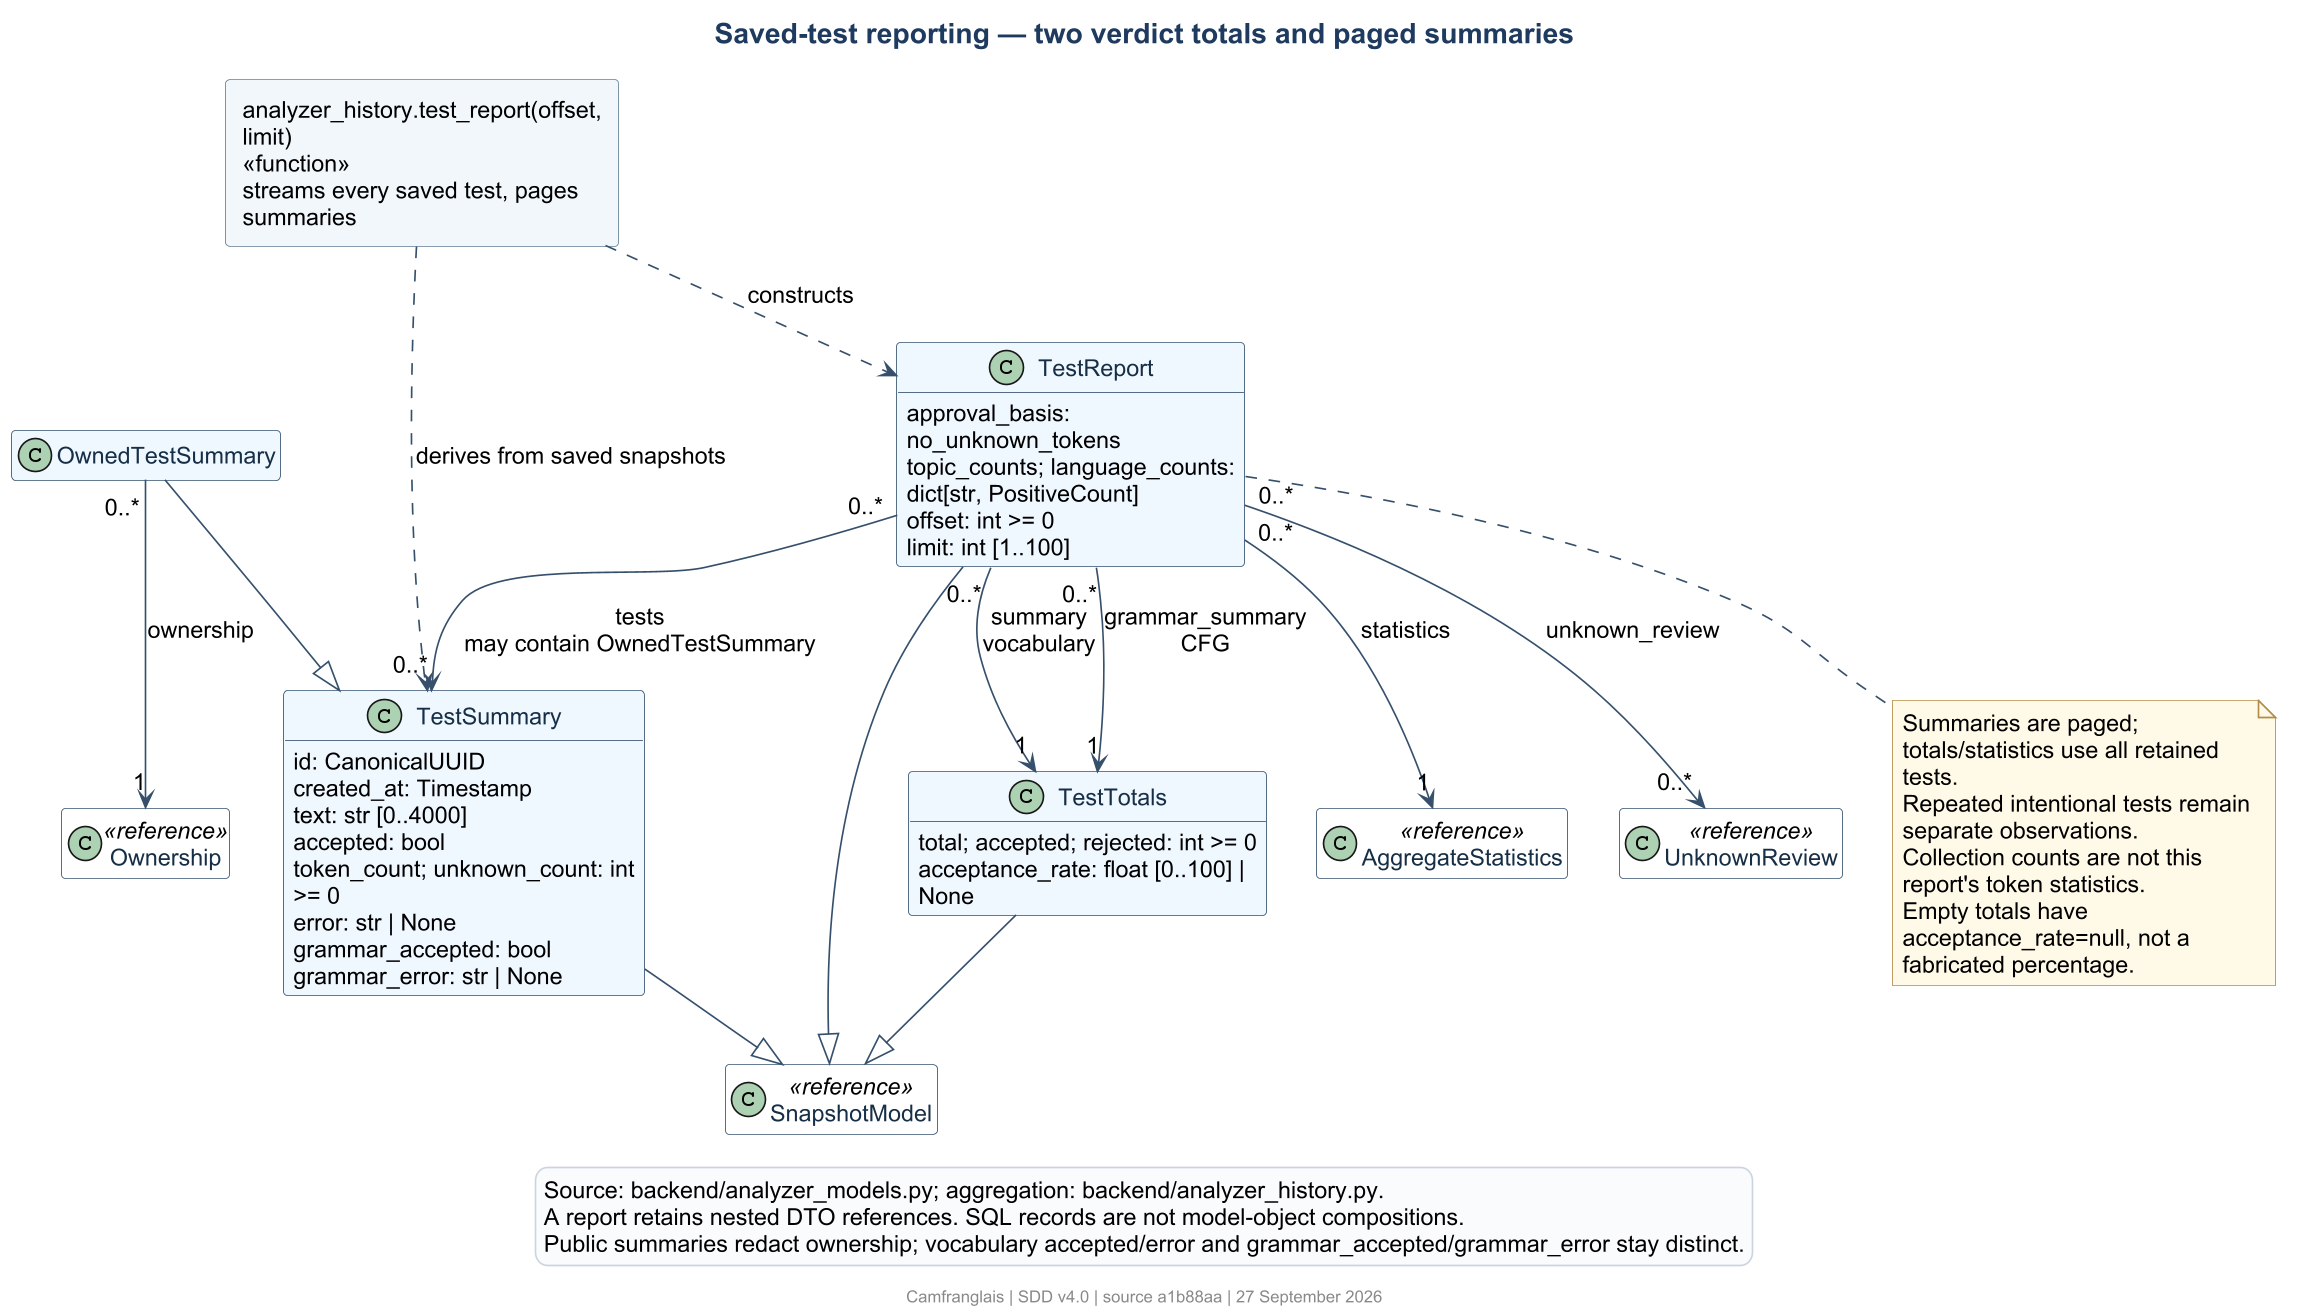

The diagram above was rendered by PlantUML. Its source (embedded in the PNG):
@startuml
!include theme.iuml
allowmixing
title Saved-test reporting — two verdict totals and paged summaries
hide empty members
class SnapshotModel <<reference>>
class TestSummary {
  id: CanonicalUUID
  created_at: Timestamp
  text: str [0..4000]
  accepted: bool
  token_count; unknown_count: int >= 0
  error: str | None
  grammar_accepted: bool
  grammar_error: str | None
}
class OwnedTestSummary
class TestTotals {
  total; accepted; rejected: int >= 0
  acceptance_rate: float [0..100] | None
}
class TestReport {
  approval_basis: no_unknown_tokens
  topic_counts; language_counts: dict[str, PositiveCount]
  offset: int >= 0
  limit: int [1..100]
}
class AggregateStatistics <<reference>>
class UnknownReview <<reference>>
class Ownership <<reference>>
rectangle "analyzer_history.test_report(offset, limit)\n<<function>>\nstreams every saved test, pages summaries" as Reporting
TestSummary --|> SnapshotModel
OwnedTestSummary --|> TestSummary
TestTotals --|> SnapshotModel
TestReport --|> SnapshotModel
OwnedTestSummary "0..*" --> "1" Ownership : ownership
TestReport "0..*" --> "1" TestTotals : summary\nvocabulary
TestReport "0..*" --> "1" TestTotals : grammar_summary\nCFG
TestReport "0..*" --> "1" AggregateStatistics : statistics
TestReport "0..*" --> "0..*" UnknownReview : unknown_review
TestReport "0..*" --> "0..*" TestSummary : tests\nmay contain OwnedTestSummary
Reporting ..> TestReport : constructs
Reporting ..> TestSummary : derives from saved snapshots
note bottom of TestReport
  Summaries are paged; totals/statistics use all retained tests.
  Repeated intentional tests remain separate observations.
  Collection counts are not this report's token statistics.
  Empty totals have acceptance_rate=null, not a fabricated percentage.
end note
legend bottom
  Source: backend/analyzer_models.py; aggregation: backend/analyzer_history.py.
  A report retains nested DTO references. SQL records are not model-object compositions.
  Public summaries redact ownership; vocabulary accepted/error and grammar_accepted/grammar_error stay distinct.
endlegend
@enduml